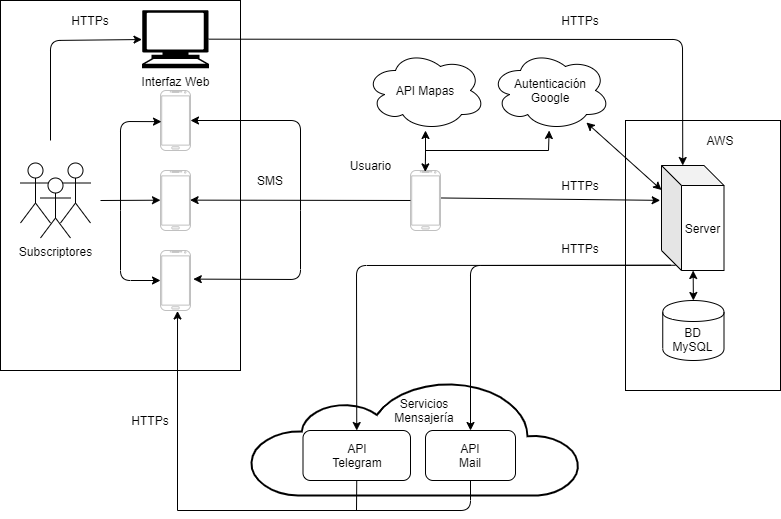

The diagram above was exported from draw.io. Its source (the exported page's mxGraphModel, read from the mxfile embedded in the PNG):
<mxGraphModel dx="1038" dy="1700" grid="1" gridSize="10" guides="1" tooltips="1" connect="1" arrows="1" fold="1" page="1" pageScale="1" pageWidth="827" pageHeight="1169" math="0" shadow="0">
  <root>
    <mxCell id="0" />
    <mxCell id="1" parent="0" />
    <mxCell id="oDr6LW9z5DtCPWVoMEHT-63" value="" style="rounded=0;whiteSpace=wrap;html=1;strokeColor=#000000;" parent="1" vertex="1">
      <mxGeometry x="10" y="-10" width="240" height="370" as="geometry" />
    </mxCell>
    <mxCell id="oDr6LW9z5DtCPWVoMEHT-34" value="" style="shape=umlActor;verticalLabelPosition=bottom;labelBackgroundColor=#ffffff;verticalAlign=top;html=1;outlineConnect=0;strokeColor=#000000;" parent="1" vertex="1">
      <mxGeometry x="30" y="152.5" width="30" height="60" as="geometry" />
    </mxCell>
    <mxCell id="oDr6LW9z5DtCPWVoMEHT-35" value="" style="shape=umlActor;verticalLabelPosition=bottom;labelBackgroundColor=#ffffff;verticalAlign=top;html=1;outlineConnect=0;strokeColor=#000000;" parent="1" vertex="1">
      <mxGeometry x="70" y="152.5" width="30" height="60" as="geometry" />
    </mxCell>
    <mxCell id="oDr6LW9z5DtCPWVoMEHT-18" value="" style="rounded=0;whiteSpace=wrap;html=1;strokeColor=#000000;" parent="1" vertex="1">
      <mxGeometry x="635" y="110" width="155" height="270" as="geometry" />
    </mxCell>
    <mxCell id="oDr6LW9z5DtCPWVoMEHT-1" value="BD&lt;br&gt;MySQL" style="shape=cylinder;whiteSpace=wrap;html=1;boundedLbl=1;backgroundOutline=1;" parent="1" vertex="1">
      <mxGeometry x="672.25" y="290" width="61.25" height="60" as="geometry" />
    </mxCell>
    <mxCell id="oDr6LW9z5DtCPWVoMEHT-3" value="Server" style="shape=cube;whiteSpace=wrap;html=1;boundedLbl=1;backgroundOutline=1;darkOpacity=0.05;darkOpacity2=0.1;" parent="1" vertex="1">
      <mxGeometry x="671" y="155" width="62.5" height="105" as="geometry" />
    </mxCell>
    <mxCell id="oDr6LW9z5DtCPWVoMEHT-10" value="" style="verticalLabelPosition=bottom;verticalAlign=top;html=1;shadow=0;dashed=0;strokeWidth=1;shape=mxgraph.android.phone2;strokeColor=#c0c0c0;" parent="1" vertex="1">
      <mxGeometry x="170" y="80" width="30" height="60" as="geometry" />
    </mxCell>
    <mxCell id="oDr6LW9z5DtCPWVoMEHT-11" value="" style="endArrow=classic;startArrow=classic;html=1;exitX=0.5;exitY=0;exitDx=0;exitDy=0;" parent="1" source="oDr6LW9z5DtCPWVoMEHT-1" target="oDr6LW9z5DtCPWVoMEHT-3" edge="1">
      <mxGeometry width="50" height="50" relative="1" as="geometry">
        <mxPoint x="282.5" y="600" as="sourcePoint" />
        <mxPoint x="672.5" y="300" as="targetPoint" />
      </mxGeometry>
    </mxCell>
    <mxCell id="oDr6LW9z5DtCPWVoMEHT-13" value="" style="html=1;verticalLabelPosition=bottom;align=center;labelBackgroundColor=#ffffff;verticalAlign=top;strokeWidth=2;strokeColor=#000000;shadow=0;dashed=0;shape=mxgraph.ios7.icons.cloud;" parent="1" vertex="1">
      <mxGeometry x="260" y="370" width="330" height="115" as="geometry" />
    </mxCell>
    <mxCell id="oDr6LW9z5DtCPWVoMEHT-14" value="API&lt;br&gt;Telegram" style="rounded=1;whiteSpace=wrap;html=1;" parent="1" vertex="1">
      <mxGeometry x="312.5" y="420" width="107.5" height="50" as="geometry" />
    </mxCell>
    <mxCell id="oDr6LW9z5DtCPWVoMEHT-15" value="API&lt;br&gt;Mail" style="rounded=1;whiteSpace=wrap;html=1;" parent="1" vertex="1">
      <mxGeometry x="435" y="420" width="90" height="50" as="geometry" />
    </mxCell>
    <mxCell id="oDr6LW9z5DtCPWVoMEHT-21" value="" style="verticalLabelPosition=bottom;verticalAlign=top;html=1;shadow=0;dashed=0;strokeWidth=1;shape=mxgraph.android.phone2;strokeColor=#c0c0c0;" parent="1" vertex="1">
      <mxGeometry x="170" y="160" width="30" height="60" as="geometry" />
    </mxCell>
    <mxCell id="oDr6LW9z5DtCPWVoMEHT-22" value="" style="verticalLabelPosition=bottom;verticalAlign=top;html=1;shadow=0;dashed=0;strokeWidth=1;shape=mxgraph.android.phone2;strokeColor=#c0c0c0;" parent="1" vertex="1">
      <mxGeometry x="170" y="240" width="30" height="60" as="geometry" />
    </mxCell>
    <mxCell id="oDr6LW9z5DtCPWVoMEHT-23" value="" style="verticalLabelPosition=bottom;verticalAlign=top;html=1;shadow=0;dashed=0;strokeWidth=1;shape=mxgraph.android.phone2;strokeColor=#c0c0c0;" parent="1" vertex="1">
      <mxGeometry x="420" y="160" width="30" height="60" as="geometry" />
    </mxCell>
    <mxCell id="oDr6LW9z5DtCPWVoMEHT-24" value="" style="endArrow=classic;html=1;" parent="1" target="oDr6LW9z5DtCPWVoMEHT-10" edge="1">
      <mxGeometry width="50" height="50" relative="1" as="geometry">
        <mxPoint x="310" y="200" as="sourcePoint" />
        <mxPoint x="330" y="150" as="targetPoint" />
        <Array as="points">
          <mxPoint x="310" y="110" />
        </Array>
      </mxGeometry>
    </mxCell>
    <mxCell id="oDr6LW9z5DtCPWVoMEHT-25" value="" style="endArrow=classic;html=1;entryX=0.987;entryY=0.494;entryDx=0;entryDy=0;entryPerimeter=0;" parent="1" source="oDr6LW9z5DtCPWVoMEHT-23" target="oDr6LW9z5DtCPWVoMEHT-21" edge="1">
      <mxGeometry width="50" height="50" relative="1" as="geometry">
        <mxPoint x="280" y="240" as="sourcePoint" />
        <mxPoint x="330" y="190" as="targetPoint" />
      </mxGeometry>
    </mxCell>
    <mxCell id="oDr6LW9z5DtCPWVoMEHT-26" value="" style="endArrow=classic;html=1;entryX=1.093;entryY=0.477;entryDx=0;entryDy=0;entryPerimeter=0;" parent="1" target="oDr6LW9z5DtCPWVoMEHT-22" edge="1">
      <mxGeometry width="50" height="50" relative="1" as="geometry">
        <mxPoint x="310" y="200" as="sourcePoint" />
        <mxPoint x="209.6099999999999" y="209" as="targetPoint" />
        <Array as="points">
          <mxPoint x="310" y="269" />
        </Array>
      </mxGeometry>
    </mxCell>
    <mxCell id="oDr6LW9z5DtCPWVoMEHT-27" value="" style="endArrow=classic;html=1;exitX=1.033;exitY=0.458;exitDx=0;exitDy=0;exitPerimeter=0;entryX=-0.021;entryY=0.332;entryDx=0;entryDy=0;entryPerimeter=0;" parent="1" source="oDr6LW9z5DtCPWVoMEHT-23" target="oDr6LW9z5DtCPWVoMEHT-3" edge="1">
      <mxGeometry width="50" height="50" relative="1" as="geometry">
        <mxPoint x="490" y="250" as="sourcePoint" />
        <mxPoint x="220" y="590" as="targetPoint" />
      </mxGeometry>
    </mxCell>
    <mxCell id="oDr6LW9z5DtCPWVoMEHT-29" value="AWS" style="text;html=1;strokeColor=none;fillColor=none;align=center;verticalAlign=middle;whiteSpace=wrap;rounded=0;" parent="1" vertex="1">
      <mxGeometry x="710" y="120" width="40" height="20" as="geometry" />
    </mxCell>
    <mxCell id="oDr6LW9z5DtCPWVoMEHT-30" value="Usuario" style="text;html=1;align=center;verticalAlign=middle;resizable=0;points=[];autosize=1;" parent="1" vertex="1">
      <mxGeometry x="350" y="145" width="60" height="20" as="geometry" />
    </mxCell>
    <mxCell id="oDr6LW9z5DtCPWVoMEHT-31" value="Subscriptores" style="shape=umlActor;verticalLabelPosition=bottom;labelBackgroundColor=#ffffff;verticalAlign=top;html=1;outlineConnect=0;strokeColor=#000000;" parent="1" vertex="1">
      <mxGeometry x="50" y="167.5" width="30" height="60" as="geometry" />
    </mxCell>
    <mxCell id="oDr6LW9z5DtCPWVoMEHT-44" value="Interfaz Web" style="shape=mxgraph.signs.tech.computer;html=1;fillColor=#000000;strokeColor=none;verticalLabelPosition=bottom;verticalAlign=top;align=center;" parent="1" vertex="1">
      <mxGeometry x="151.5" y="-0.32999999999999996" width="67" height="58" as="geometry" />
    </mxCell>
    <mxCell id="oDr6LW9z5DtCPWVoMEHT-48" value="" style="endArrow=classic;html=1;" parent="1" target="oDr6LW9z5DtCPWVoMEHT-44" edge="1">
      <mxGeometry width="50" height="50" relative="1" as="geometry">
        <mxPoint x="60" y="130" as="sourcePoint" />
        <mxPoint x="120" y="20" as="targetPoint" />
        <Array as="points">
          <mxPoint x="60" y="30" />
        </Array>
      </mxGeometry>
    </mxCell>
    <mxCell id="oDr6LW9z5DtCPWVoMEHT-49" value="" style="endArrow=classic;html=1;entryX=0;entryY=0;entryDx=21.25;entryDy=0;entryPerimeter=0;exitX=0.995;exitY=0.5;exitDx=0;exitDy=0;exitPerimeter=0;" parent="1" source="oDr6LW9z5DtCPWVoMEHT-44" target="oDr6LW9z5DtCPWVoMEHT-3" edge="1">
      <mxGeometry width="50" height="50" relative="1" as="geometry">
        <mxPoint x="590" y="60" as="sourcePoint" />
        <mxPoint x="640" y="10" as="targetPoint" />
        <Array as="points">
          <mxPoint x="692" y="29" />
        </Array>
      </mxGeometry>
    </mxCell>
    <mxCell id="oDr6LW9z5DtCPWVoMEHT-50" value="" style="endArrow=classic;html=1;entryX=-0.001;entryY=0.495;entryDx=0;entryDy=0;entryPerimeter=0;" parent="1" target="oDr6LW9z5DtCPWVoMEHT-21" edge="1">
      <mxGeometry width="50" height="50" relative="1" as="geometry">
        <mxPoint x="110" y="190" as="sourcePoint" />
        <mxPoint x="160" y="180" as="targetPoint" />
      </mxGeometry>
    </mxCell>
    <mxCell id="oDr6LW9z5DtCPWVoMEHT-51" value="" style="endArrow=classic;html=1;entryX=0.033;entryY=0.519;entryDx=0;entryDy=0;entryPerimeter=0;" parent="1" target="oDr6LW9z5DtCPWVoMEHT-10" edge="1">
      <mxGeometry width="50" height="50" relative="1" as="geometry">
        <mxPoint x="130" y="200" as="sourcePoint" />
        <mxPoint x="180" y="100" as="targetPoint" />
        <Array as="points">
          <mxPoint x="130" y="111" />
        </Array>
      </mxGeometry>
    </mxCell>
    <mxCell id="oDr6LW9z5DtCPWVoMEHT-52" value="" style="endArrow=classic;html=1;entryX=0;entryY=0.5;entryDx=0;entryDy=0;entryPerimeter=0;" parent="1" target="oDr6LW9z5DtCPWVoMEHT-22" edge="1">
      <mxGeometry width="50" height="50" relative="1" as="geometry">
        <mxPoint x="130" y="200" as="sourcePoint" />
        <mxPoint x="180" y="260" as="targetPoint" />
        <Array as="points">
          <mxPoint x="130" y="270" />
        </Array>
      </mxGeometry>
    </mxCell>
    <mxCell id="oDr6LW9z5DtCPWVoMEHT-53" value="" style="endArrow=classic;html=1;entryX=0.5;entryY=0;entryDx=0;entryDy=0;exitX=0.149;exitY=0.95;exitDx=0;exitDy=0;exitPerimeter=0;" parent="1" source="oDr6LW9z5DtCPWVoMEHT-3" target="oDr6LW9z5DtCPWVoMEHT-15" edge="1">
      <mxGeometry width="50" height="50" relative="1" as="geometry">
        <mxPoint x="590" y="300" as="sourcePoint" />
        <mxPoint x="640" y="250" as="targetPoint" />
        <Array as="points">
          <mxPoint x="480" y="255" />
        </Array>
      </mxGeometry>
    </mxCell>
    <mxCell id="oDr6LW9z5DtCPWVoMEHT-54" value="" style="endArrow=classic;html=1;entryX=0.5;entryY=0;entryDx=0;entryDy=0;exitX=0.224;exitY=0.95;exitDx=0;exitDy=0;exitPerimeter=0;" parent="1" source="oDr6LW9z5DtCPWVoMEHT-3" target="oDr6LW9z5DtCPWVoMEHT-14" edge="1">
      <mxGeometry width="50" height="50" relative="1" as="geometry">
        <mxPoint x="570" y="240" as="sourcePoint" />
        <mxPoint x="410" y="340" as="targetPoint" />
        <Array as="points">
          <mxPoint x="366" y="255" />
        </Array>
      </mxGeometry>
    </mxCell>
    <mxCell id="oDr6LW9z5DtCPWVoMEHT-55" value="" style="endArrow=classic;html=1;entryX=0.567;entryY=1.008;entryDx=0;entryDy=0;entryPerimeter=0;exitX=0.5;exitY=1;exitDx=0;exitDy=0;rounded=0;" parent="1" source="oDr6LW9z5DtCPWVoMEHT-14" target="oDr6LW9z5DtCPWVoMEHT-22" edge="1">
      <mxGeometry width="50" height="50" relative="1" as="geometry">
        <mxPoint x="187" y="440" as="sourcePoint" />
        <mxPoint x="190" y="380" as="targetPoint" />
        <Array as="points">
          <mxPoint x="366" y="500" />
          <mxPoint x="187" y="500" />
        </Array>
      </mxGeometry>
    </mxCell>
    <mxCell id="oDr6LW9z5DtCPWVoMEHT-60" value="" style="endArrow=none;html=1;entryX=0.5;entryY=1;entryDx=0;entryDy=0;" parent="1" target="oDr6LW9z5DtCPWVoMEHT-15" edge="1">
      <mxGeometry width="50" height="50" relative="1" as="geometry">
        <mxPoint x="190" y="500" as="sourcePoint" />
        <mxPoint x="360" y="500" as="targetPoint" />
        <Array as="points">
          <mxPoint x="480" y="500" />
        </Array>
      </mxGeometry>
    </mxCell>
    <mxCell id="oDr6LW9z5DtCPWVoMEHT-61" value="API Mapas" style="ellipse;shape=cloud;whiteSpace=wrap;html=1;strokeColor=#000000;" parent="1" vertex="1">
      <mxGeometry x="375" y="40" width="120" height="80" as="geometry" />
    </mxCell>
    <mxCell id="oDr6LW9z5DtCPWVoMEHT-62" value="" style="endArrow=classic;startArrow=classic;html=1;exitX=0.493;exitY=0.023;exitDx=0;exitDy=0;exitPerimeter=0;rounded=0;" parent="1" source="oDr6LW9z5DtCPWVoMEHT-23" target="J0fj7IjVTN33hSS93CfM-1" edge="1">
      <mxGeometry width="50" height="50" relative="1" as="geometry">
        <mxPoint x="430" y="140" as="sourcePoint" />
        <mxPoint x="561" y="90" as="targetPoint" />
        <Array as="points">
          <mxPoint x="435" y="140" />
          <mxPoint x="558" y="140" />
        </Array>
      </mxGeometry>
    </mxCell>
    <mxCell id="J0fj7IjVTN33hSS93CfM-1" value="Autenticación&lt;br&gt;Google" style="ellipse;shape=cloud;whiteSpace=wrap;html=1;" vertex="1" parent="1">
      <mxGeometry x="500" y="40" width="120" height="80" as="geometry" />
    </mxCell>
    <mxCell id="J0fj7IjVTN33hSS93CfM-4" value="" style="endArrow=classic;startArrow=classic;html=1;" edge="1" parent="1" source="J0fj7IjVTN33hSS93CfM-1" target="oDr6LW9z5DtCPWVoMEHT-3">
      <mxGeometry width="50" height="50" relative="1" as="geometry">
        <mxPoint x="600" y="180" as="sourcePoint" />
        <mxPoint x="650" y="130" as="targetPoint" />
      </mxGeometry>
    </mxCell>
    <mxCell id="J0fj7IjVTN33hSS93CfM-5" value="" style="endArrow=classic;startArrow=none;html=1;startFill=0;" edge="1" parent="1" target="oDr6LW9z5DtCPWVoMEHT-61">
      <mxGeometry width="50" height="50" relative="1" as="geometry">
        <mxPoint x="435" y="150" as="sourcePoint" />
        <mxPoint x="460" y="120" as="targetPoint" />
      </mxGeometry>
    </mxCell>
    <mxCell id="J0fj7IjVTN33hSS93CfM-10" value="HTTPs" style="text;html=1;strokeColor=none;fillColor=none;align=center;verticalAlign=middle;whiteSpace=wrap;rounded=0;" vertex="1" parent="1">
      <mxGeometry x="570" y="165" width="40" height="20" as="geometry" />
    </mxCell>
    <mxCell id="J0fj7IjVTN33hSS93CfM-11" value="SMS" style="text;html=1;strokeColor=none;fillColor=none;align=center;verticalAlign=middle;whiteSpace=wrap;rounded=0;" vertex="1" parent="1">
      <mxGeometry x="260" y="160" width="40" height="20" as="geometry" />
    </mxCell>
    <mxCell id="J0fj7IjVTN33hSS93CfM-14" value="HTTPs" style="text;html=1;strokeColor=none;fillColor=none;align=center;verticalAlign=middle;whiteSpace=wrap;rounded=0;" vertex="1" parent="1">
      <mxGeometry x="570" y="227.5" width="40" height="20" as="geometry" />
    </mxCell>
    <mxCell id="J0fj7IjVTN33hSS93CfM-15" value="HTTPs" style="text;html=1;strokeColor=none;fillColor=none;align=center;verticalAlign=middle;whiteSpace=wrap;rounded=0;" vertex="1" parent="1">
      <mxGeometry x="570" width="40" height="20" as="geometry" />
    </mxCell>
    <mxCell id="J0fj7IjVTN33hSS93CfM-16" value="HTTPs" style="text;html=1;strokeColor=none;fillColor=none;align=center;verticalAlign=middle;whiteSpace=wrap;rounded=0;" vertex="1" parent="1">
      <mxGeometry x="140" y="400" width="40" height="20" as="geometry" />
    </mxCell>
    <mxCell id="J0fj7IjVTN33hSS93CfM-17" value="HTTPs" style="text;html=1;strokeColor=none;fillColor=none;align=center;verticalAlign=middle;whiteSpace=wrap;rounded=0;" vertex="1" parent="1">
      <mxGeometry x="80" width="40" height="20" as="geometry" />
    </mxCell>
    <mxCell id="J0fj7IjVTN33hSS93CfM-18" value="Servicios Mensajería" style="text;html=1;strokeColor=none;fillColor=none;align=center;verticalAlign=middle;whiteSpace=wrap;rounded=0;" vertex="1" parent="1">
      <mxGeometry x="414" y="390" width="40" height="20" as="geometry" />
    </mxCell>
  </root>
</mxGraphModel>